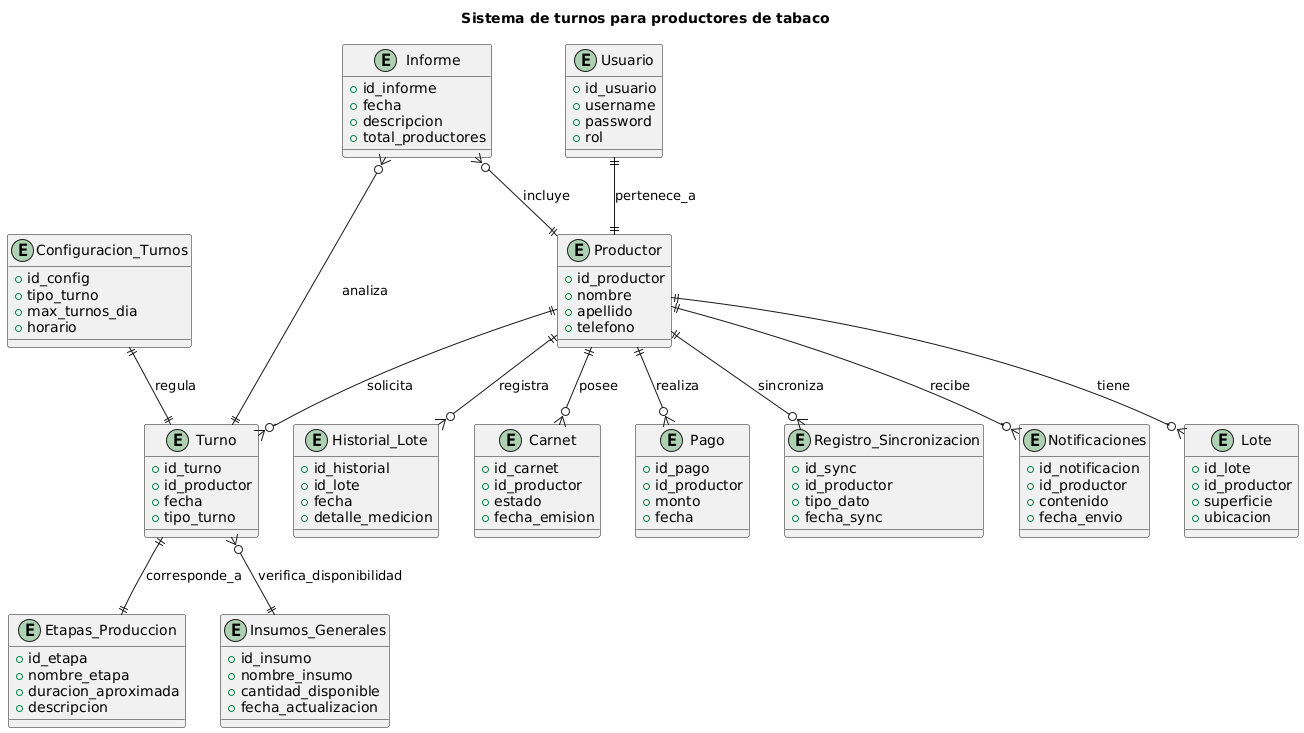

The diagram above was rendered by PlantUML. Its source (embedded in the PNG):
@startuml
title Sistema de turnos para productores de tabaco

entity "Productor" as Productor {
  +id_productor
  +nombre
  +apellido
  +telefono
}

entity "Usuario" as Usuario {
  +id_usuario
  +username
  +password
  +rol
}

entity "Notificaciones" as Notificaciones {
  +id_notificacion
  +id_productor
  +contenido
  +fecha_envio
}

entity "Lote" as Lote {
  +id_lote
  +id_productor
  +superficie
  +ubicacion
}

entity "Historial_Lote" as Historial {
  +id_historial
  +id_lote
  +fecha
  +detalle_medicion
}

entity "Etapas_Produccion" as Etapas {
  +id_etapa
  +nombre_etapa
  +duracion_aproximada
  +descripcion
}

entity "Turno" as Turno {
  +id_turno
  +id_productor
  +fecha
  +tipo_turno
}

entity "Configuracion_Turnos" as ConfigTurnos {
  +id_config
  +tipo_turno
  +max_turnos_dia
  +horario
}

entity "Carnet" as Carnet {
  +id_carnet
  +id_productor
  +estado
  +fecha_emision
}

entity "Pago" as Pago {
  +id_pago
  +id_productor
  +monto
  +fecha
}

entity "Insumos_Generales" as Insumos {
  +id_insumo
  +nombre_insumo
  +cantidad_disponible
  +fecha_actualizacion
}

entity "Registro_Sincronizacion" as Sync {
  +id_sync
  +id_productor
  +tipo_dato
  +fecha_sync
}

entity "Informe" as Informe {
  +id_informe
  +fecha
  +descripcion
  +total_productores
}

' Relaciones
Productor ||--o{ Lote : tiene
Productor ||--o{ Turno : solicita
Productor ||--o{ Carnet : posee
Productor ||--o{ Pago : realiza
Productor ||--o{ Notificaciones : recibe
Productor ||--o{ Historial : registra
Productor ||--o{ Sync : sincroniza
Usuario ||--|| Productor : pertenece_a
Turno }o--|| Insumos : verifica_disponibilidad
Turno ||--|| Etapas : corresponde_a
ConfigTurnos ||--|| Turno : regula
Informe }o--|| Productor : incluye
Informe }o--|| Turno : analiza
@enduml